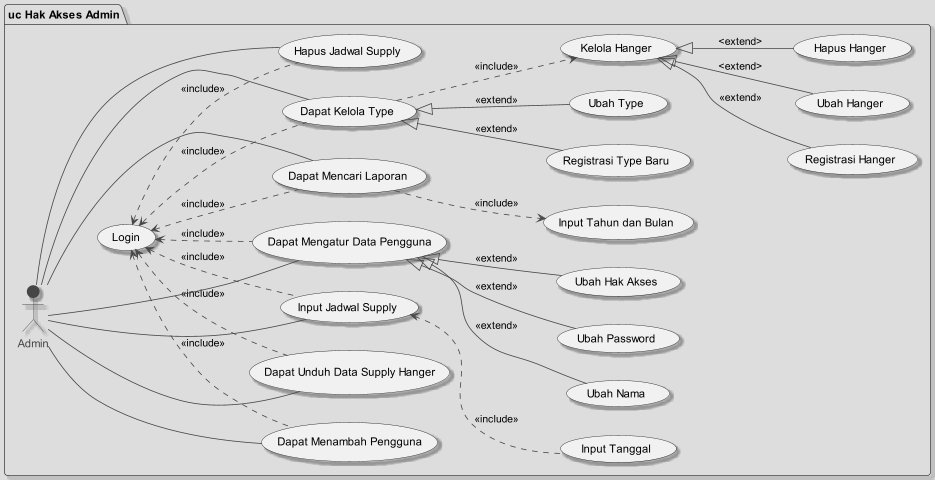

The diagram above was rendered by PlantUML. Its source (embedded in the PNG):
@startuml
!theme toy
skinparam shadowing true

package "uc Hak Akses Admin" {
left to right direction

(Login)
:Admin:

(Dapat Unduh Data Supply Hanger) as downloadData

(Dapat Mengatur Data Pengguna) as manageUser
(Dapat Menambah Pengguna) as addUser
(Ubah Nama) as updateName
(Ubah Password) as updatePassword
(Ubah Hak Akses) as updatePermission

(Dapat Kelola Type) as manageType
(Registrasi Type Baru) as addType
(Ubah Type) as updateType

(Kelola Hanger) as manageHanger
(Registrasi Hanger) as registerHanger
(Ubah Hanger) as updateHanger
(Hapus Hanger) as deleteHanger

(Input Jadwal Supply) as addSchedule
(Hapus Jadwal Supply) as deleteSchedule

(Login) <.. downloadData : <<include>>

(Login) <.. addUser : <<include>>

(Login) <.. manageUser : <<include>>
manageUser <|-- updateName : <<extend>>
manageUser <|-- updatePassword : <<extend>>
manageUser <|-- updatePermission : <<extend>>

(Login) <.. manageType : <<include>>
manageType <|-- addType : <<extend>>
manageType <|-- updateType : <<extend>>

manageType ..> manageHanger : <<include>>
manageHanger <|-- registerHanger : <<extend>>
manageHanger <|-- deleteHanger : <extend>
manageHanger <|-- updateHanger : <extend>

(Login) <.. (Dapat Mencari Laporan) : <<include>>
(Dapat Mencari Laporan) ..> (Input Tahun dan Bulan) : <<include>>

(Login) <.. addSchedule : <<include>>
(Input Tanggal) .u.> addSchedule : <<include>>

(Login) <.. deleteSchedule : <<include>>

Admin - addUser
Admin --- manageUser
Admin --- manageType
Admin --- downloadData
Admin --- addSchedule
Admin --- deleteSchedule
Admin --- (Dapat Mencari Laporan)
}

newpage
!theme toy
skinparam shadowing true

package "uc Hak Akses Karyawan" {
left to right direction

(Login)
:Karyawan:

(Dapat Unduh Data Supply Hanger) as downloadData

(Dapat Kelola Type) as manageType
(Registrasi Type Baru) as addType
(Ubah Type) as updateType

(Kelola Hanger) as manageHanger
(Registrasi Hanger) as registerHanger
(Ubah Hanger) as updateHanger
(Hapus Hanger) as deleteHanger

(Membuat Laporan Supply) as createSupply
(Input Jumlah Target) as targetSet
(Input Jumlah Hanger Line A) as lineA
(Input Jumlah Hanger Line B) as lineB
(Input Jumlah Hanger Line C) as lineC

(Login) <... downloadData : <<include>>

(Login) <.. manageType : <<include>>
manageType <|-- addType : <<extend>>
manageType <|-- updateType : <<extend>>

manageType ..> manageHanger : <<include>>
manageHanger <|-- registerHanger : <<extend>>
manageHanger <|-- deleteHanger : <extend>
manageHanger <|-- updateHanger : <extend>

(Login) <.. createSupply : <<include>>
createSupply ..> targetSet : <<include>>
createSupply ..> lineA : <<include>>
createSupply ..> lineB : <<include>>
createSupply ..> lineC : <<include>>

(Login) <.. (Dapat Mengubah Laporan) : <<include>>
(Login) <.. (Dapat Mencari Laporan) : <<include>>
(Dapat Mencari Laporan) ..> (Input Tahun dan Bulan) : <<include>>

Karyawan --- manageType
Karyawan --- downloadData
Karyawan --- createSupply
Karyawan -- (Dapat Mengubah Laporan)
Karyawan --- (Dapat Unduh Laporan)
Karyawan --- (Dapat Mencari Laporan)
}

newpage
!theme toy
skinparam shadowing true

package "uc Hak Akses Atasan" {
left to right direction

(Login)
:Atasan:

(Dapat Unduh Data Supply Hanger) as downloadData
(Dapat Melihat Daftar Type) as listItem

(Login) <.. listItem : <<include>>
(Login) <.. downloadData : <<include>>
(Login) <.. (Dapat Mencari Laporan) : <<include>>
(Dapat Mencari Laporan) ..> (Input Tahun dan Bulan) : <<include>>

Atasan -- downloadData
Atasan -- listItem
Atasan -- (Dapat Mencari Laporan)
}


@enduml